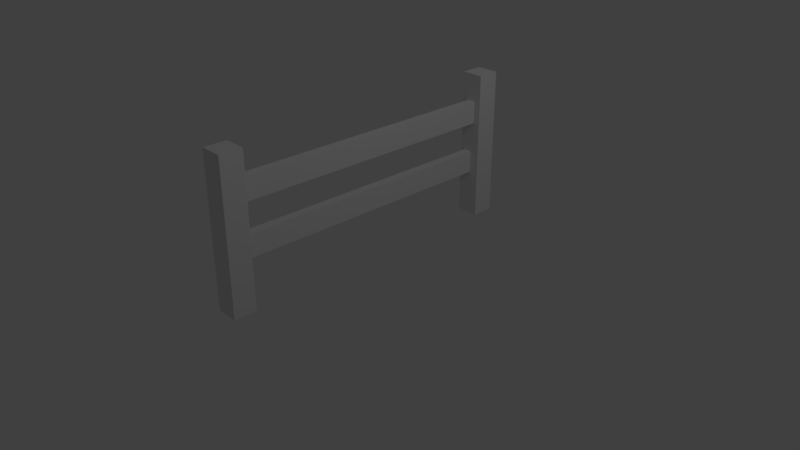 # Source: fence.blend  (saved by Blender 2.78.0; exported with 4.5.12 LTS)
import bpy
from mathutils import Matrix  # noqa: F401  (used for matrix-valued properties, if any)

bpy.ops.wm.read_factory_settings(use_empty=True)
scene = bpy.context.scene
scene.name = 'Scene'

# ---- collections
col_collection_1 = bpy.data.collections.new('Collection 1'); scene.collection.children.link(col_collection_1)

# ---- materials (node trees are filled in below, after node groups)
mat_material_005 = bpy.data.materials.new('Material.005')
mat_material_005.alpha_threshold = 0.0
mat_material_005.use_transparent_shadow = False
mat_material_005.roughness = 0.5

# ---- material node trees

# ---- world
world_world = bpy.data.worlds.new('World'); scene.world = world_world
world_world.color = (0.05088, 0.05088, 0.05088)
world_world.use_sun_shadow = False
world_world.sun_shadow_jitter_overblur = 0.0
world_world.cycles.sampling_method = 'MANUAL'

# ---- cameras
cam_camera = bpy.data.cameras.new('Camera')
cam_camera.clip_end = 100.0
cam_camera.lens = 35.0
cam_camera.sensor_width = 32.0
cam_camera.sensor_height = 18.0
cam_camera.ortho_scale = 7.314
cam_camera.dof.focus_distance = 0.0
cam_camera.dof.aperture_fstop = 128.0

# ---- lights
light_lamp = bpy.data.lights.new('Lamp', 'POINT')
light_lamp.transmission_factor = 0.0
light_lamp.cutoff_distance = 30.0
light_lamp.energy = 100.0
light_lamp.shadow_buffer_clip_start = 1.001
light_lamp.shadow_soft_size = 0.1
light_lamp.shadow_maximum_resolution = 0.006
light_lamp.use_absolute_resolution = True

# ---- meshes
me_cube_004 = bpy.data.meshes.new('Cube.004')
me_cube_004.from_pydata([(3.232, -5.065, 0.9347), (3.232, -5.065, 1.087), (-2.035, -5.065, 1.087), (-2.035, -5.065, 0.9347), (3.232, 8.184, 0.9347), (3.232, 8.184, 1.087), (-2.035, 8.184, 1.087), (-2.035, 8.184, 0.9347), (3.232, -5.065, -1.088), (3.232, -5.065, -0.9349), (-2.035, -5.065, -0.9349), (-2.035, -5.065, -1.088), (3.232, 8.184, -1.088), (3.232, 8.184, -0.9349), (-2.035, 8.184, -0.9349), (-2.035, 8.184, -1.088), (1.598, 5.737, -0.9939), (1.598, 3.737, -0.9939), (-0.4015, 3.737, -0.9939), (-0.4015, 5.737, -0.9939), (1.598, 5.737, 1.006), (1.598, 3.737, 1.006), (-0.4015, 3.737, 1.006), (-0.4015, 5.737, 1.006), (1.0, 1.0, -1.0), (1.0, -1.0, -1.0), (-1.0, -1.0, -1.0), (-1.0, 1.0, -1.0), (1.0, 1.0, 1.0), (1.0, -1.0, 1.0), (-1.0, -1.0, 1.0), (-1.0, 1.0, 1.0)], [], [(0, 1, 2, 3), (4, 7, 6, 5), (0, 4, 5, 1), (1, 5, 6, 2), (2, 6, 7, 3), (4, 0, 3, 7), (8, 9, 10, 11), (12, 15, 14, 13), (8, 12, 13, 9), (9, 13, 14, 10), (10, 14, 15, 11), (12, 8, 11, 15), (16, 17, 18, 19), (20, 23, 22, 21), (16, 20, 21, 17), (17, 21, 22, 18), (18, 22, 23, 19), (20, 16, 19, 23), (24, 25, 26, 27), (28, 31, 30, 29), (24, 28, 29, 25), (25, 29, 30, 26), (26, 30, 31, 27), (28, 24, 27, 31)])
_uv = me_cube_004.uv_layers.new(name='UVMap')
_uv.uv.foreach_set('vector', [0.7291, 0.72, 0.7301, 0.72, 0.7301, 0.7588, 0.7291, 0.7588, 0.7291, 0.72, 0.7291, 0.7588, 0.7281, 0.7588, 0.7281, 0.72, 0.7619, 0.6224, 0.7619, 0.72, 0.761, 0.72, 0.761, 0.6224, 0.6256, 0.72, 0.6256, 0.6224, 0.6587, 0.6224, 0.6587, 0.72, 0.7591, 0.72, 0.7591, 0.6224, 0.76, 0.6224, 0.76, 0.72, 0.6918, 0.72, 0.6918, 0.6224, 0.725, 0.6224, 0.725, 0.72, 0.7272, 0.7588, 0.7262, 0.7588, 0.7262, 0.72, 0.7272, 0.72, 0.7281, 0.72, 0.7281, 0.7588, 0.7272, 0.7588, 0.7272, 0.72, 0.7591, 0.6224, 0.7591, 0.72, 0.7581, 0.72, 0.7581, 0.6224, 0.6587, 0.72, 0.6587, 0.6224, 0.6918, 0.6224, 0.6918, 0.72, 0.76, 0.72, 0.76, 0.6224, 0.761, 0.6224, 0.761, 0.72, 0.7581, 0.6224, 0.7581, 0.72, 0.725, 0.72, 0.725, 0.6224, 0.7011, 0.72, 0.7011, 0.7347, 0.6885, 0.7347, 0.6885, 0.72, 0.7262, 0.72, 0.7262, 0.7347, 0.7136, 0.7347, 0.7136, 0.72, 0.6759, 0.7347, 0.6633, 0.7347, 0.6633, 0.72, 0.6759, 0.72, 0.6256, 0.7347, 0.6256, 0.72, 0.6382, 0.72, 0.6382, 0.7347, 0.6382, 0.7495, 0.6256, 0.7495, 0.6256, 0.7347, 0.6382, 0.7347, 0.6759, 0.72, 0.6885, 0.72, 0.6885, 0.7347, 0.6759, 0.7347, 0.6633, 0.7347, 0.6759, 0.7347, 0.6759, 0.7495, 0.6633, 0.7495, 0.6507, 0.7495, 0.6507, 0.7347, 0.6633, 0.7347, 0.6633, 0.7495, 0.6633, 0.7347, 0.6507, 0.7347, 0.6507, 0.72, 0.6633, 0.72, 0.6382, 0.72, 0.6507, 0.72, 0.6507, 0.7347, 0.6382, 0.7347, 0.7136, 0.7347, 0.7011, 0.7347, 0.7011, 0.72, 0.7136, 0.72, 0.6382, 0.7347, 0.6507, 0.7347, 0.6507, 0.7495, 0.6382, 0.7495])
me_cube_004.materials.append(mat_material_005)
me_cube_004.use_remesh_preserve_volume = False
me_cube_004.use_remesh_preserve_attributes = False
me_cube_004.use_mirror_vertex_groups = False
me_cube_004.update()

# ---- objects
ob_lamp = bpy.data.objects.new('Lamp', light_lamp)
ob_camera = bpy.data.objects.new('Camera', cam_camera)
ob_cube_004 = bpy.data.objects.new('Cube.004', me_cube_004)

# ---- transforms, parenting, visibility, modifiers, constraints
ob_lamp.location = (4.076, 1.005, 5.904)
ob_lamp.rotation_euler = (0.6503, 0.05522, 1.866)
ob_lamp.lock_rotations_4d = False
ob_lamp.empty_display_type = 'ARROWS'
ob_lamp.color = (0.0, 0.0, 0.0, 0.0)
ob_lamp.lineart.crease_threshold = 0.0
ob_camera.location = (7.481, -6.508, 5.344)
ob_camera.rotation_euler = (1.109, 0.0, 0.8149)
ob_camera.lock_rotations_4d = False
ob_camera.empty_display_type = 'ARROWS'
ob_camera.color = (0.0, 0.0, 0.0, 0.0)
ob_camera.display_type = 'WIRE'
ob_camera.lineart.crease_threshold = 0.0
ob_cube_004.location = (0.0, 0.0, 0.0)
ob_cube_004.delta_location = (-0.03433, -0.0002402, 0.7645)
ob_cube_004.delta_rotation_euler = (1.571, -0.0, 0.0)
ob_cube_004.delta_scale = (0.05736, 0.151, 1.978)
ob_cube_004.lock_rotations_4d = False
ob_cube_004.empty_display_type = 'ARROWS'
ob_cube_004.lineart.crease_threshold = 0.0

# ---- collection membership
col_collection_1.objects.link(ob_lamp)
col_collection_1.objects.link(ob_camera)
col_collection_1.objects.link(ob_cube_004)

# ---- scene / render settings (as saved in the file)
scene.camera = ob_camera
scene.frame_start = 1; scene.frame_end = 250; scene.frame_set(1)
scene.render.engine = 'BLENDER_EEVEE_NEXT'
scene.render.resolution_percentage = 50
scene.render.dither_intensity = 0.0
scene.cycles.use_denoising = False
scene.cycles.samples = 128
scene.cycles.sampling_pattern = 'TABULATED_SOBOL'
scene.cycles.light_sampling_threshold = 0.0
scene.cycles.use_adaptive_sampling = False
scene.cycles.use_light_tree = False
scene.cycles.blur_glossy = 0.0
scene.cycles.sample_clamp_indirect = 0.0
scene.view_settings.view_transform = 'Standard'
bpy.context.view_layer.update()
